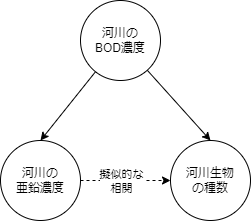

The diagram above was exported from draw.io. Its source (the exported page's mxGraphModel, read from the mxfile embedded in the PNG):
<mxGraphModel dx="734" dy="430" grid="1" gridSize="10" guides="1" tooltips="1" connect="1" arrows="1" fold="1" page="1" pageScale="1" pageWidth="827" pageHeight="1169" math="0" shadow="0">
  <root>
    <mxCell id="0" />
    <mxCell id="1" parent="0" />
    <mxCell id="3" style="edgeStyle=none;html=1;exitX=1;exitY=0.5;exitDx=0;exitDy=0;dashed=1;" parent="1" source="2" target="4" edge="1">
      <mxGeometry relative="1" as="geometry">
        <mxPoint x="430" y="180" as="targetPoint" />
      </mxGeometry>
    </mxCell>
    <mxCell id="8" value="擬似的な&lt;br&gt;相関" style="edgeLabel;html=1;align=center;verticalAlign=middle;resizable=0;points=[];" vertex="1" connectable="0" parent="3">
      <mxGeometry x="-0.3556" y="1" relative="1" as="geometry">
        <mxPoint x="11" y="1" as="offset" />
      </mxGeometry>
    </mxCell>
    <mxCell id="2" value="河川の&lt;br&gt;亜鉛濃度" style="ellipse;whiteSpace=wrap;html=1;aspect=fixed;" parent="1" vertex="1">
      <mxGeometry x="220" y="140" width="80" height="80" as="geometry" />
    </mxCell>
    <mxCell id="4" value="河川生物&lt;br&gt;の種数" style="ellipse;whiteSpace=wrap;html=1;aspect=fixed;" parent="1" vertex="1">
      <mxGeometry x="390" y="140" width="80" height="80" as="geometry" />
    </mxCell>
    <mxCell id="6" style="edgeStyle=none;html=1;entryX=0.5;entryY=0;entryDx=0;entryDy=0;" parent="1" source="5" target="2" edge="1">
      <mxGeometry relative="1" as="geometry">
        <mxPoint x="280" y="140" as="targetPoint" />
      </mxGeometry>
    </mxCell>
    <mxCell id="7" style="edgeStyle=none;html=1;entryX=0.5;entryY=0;entryDx=0;entryDy=0;" parent="1" source="5" target="4" edge="1">
      <mxGeometry relative="1" as="geometry" />
    </mxCell>
    <mxCell id="5" value="河川の&lt;br&gt;BOD濃度" style="ellipse;whiteSpace=wrap;html=1;aspect=fixed;" parent="1" vertex="1">
      <mxGeometry x="300" width="80" height="80" as="geometry" />
    </mxCell>
  </root>
</mxGraphModel>